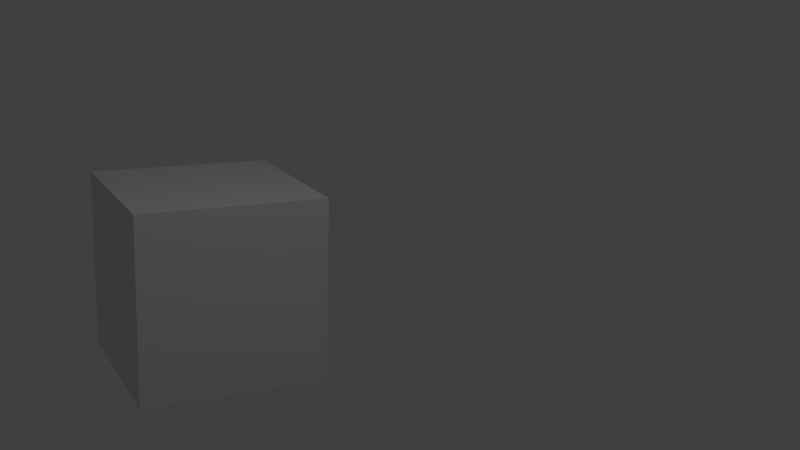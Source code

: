 # Source: 1.4.3.blend  (saved by Blender 2.55.0; exported with 4.5.12 LTS)
import bpy
from mathutils import Matrix  # noqa: F401  (used for matrix-valued properties, if any)

bpy.ops.wm.read_factory_settings(use_empty=True)
scene = bpy.context.scene
scene.name = 'Scene'

# ---- collections
col_collection_1 = bpy.data.collections.new('Collection 1'); scene.collection.children.link(col_collection_1)

# ---- materials (node trees are filled in below, after node groups)
mat_material = bpy.data.materials.new('Material')
mat_material.alpha_threshold = 0.0
mat_material.use_transparent_shadow = False
mat_material.roughness = 0.5
mat_material.line_color = (0.0, 0.0, 0.0, 1.0)

# ---- material node trees

# ---- world
world_world = bpy.data.worlds.new('World'); scene.world = world_world
world_world.color = (0.05088, 0.05088, 0.05088)
world_world.use_sun_shadow = False
world_world.sun_shadow_jitter_overblur = 0.0
world_world.cycles.sampling_method = 'MANUAL'
world_world.cycles.sample_map_resolution = 256

# ---- cameras
cam_camera_002 = bpy.data.cameras.new('Camera.002')
cam_camera_002.clip_end = 100.0
cam_camera_002.lens = 35.0
cam_camera_002.ortho_scale = 7.314
cam_camera_002.dof.focus_distance = 0.0
cam_camera_002.dof.aperture_fstop = 128.0
cam_camera_001 = bpy.data.cameras.new('Camera.001')
cam_camera_001.clip_end = 100.0
cam_camera_001.lens = 35.0
cam_camera_001.ortho_scale = 7.314
cam_camera_001.dof.focus_distance = 0.0
cam_camera_001.dof.aperture_fstop = 128.0
cam_camera = bpy.data.cameras.new('Camera')
cam_camera.passepartout_alpha = 0.4655
cam_camera.clip_end = 100.0
cam_camera.lens = 51.0
cam_camera.ortho_scale = 13.11
cam_camera.display_size = 1.84
cam_camera.show_limits = True
cam_camera.show_name = True
cam_camera.dof.focus_distance = 0.0
cam_camera.dof.aperture_fstop = 128.0

# ---- lights
light_lamp = bpy.data.lights.new('Lamp', 'POINT')
light_lamp.transmission_factor = 0.0
light_lamp.cutoff_distance = 30.0
light_lamp.energy = 100.0
light_lamp.shadow_buffer_clip_start = 1.001
light_lamp.shadow_soft_size = 1.0
light_lamp.shadow_maximum_resolution = 0.006
light_lamp.use_absolute_resolution = True
light_lamp.cycles.use_multiple_importance_sampling = False

# ---- meshes
me_cube = bpy.data.meshes.new('Cube')
me_cube.from_pydata([(1.0, 1.0, -1.0), (1.0, -1.0, -1.0), (-1.0, -1.0, -1.0), (-1.0, 1.0, -1.0), (1.0, 1.0, 1.0), (1.0, -1.0, 1.0), (-1.0, -1.0, 1.0), (-1.0, 1.0, 1.0)], [], [(0, 1, 2, 3), (4, 7, 6, 5), (0, 4, 5, 1), (1, 5, 6, 2), (2, 6, 7, 3), (4, 0, 3, 7)])
me_cube.materials.append(mat_material)
me_cube.use_remesh_preserve_volume = False
me_cube.use_remesh_preserve_attributes = False
me_cube.use_mirror_vertex_groups = False
me_cube.update()

# ---- objects
ob_camera_002 = bpy.data.objects.new('Camera.002', cam_camera_002)
ob_camera_001 = bpy.data.objects.new('Camera.001', cam_camera_001)
ob_cube = bpy.data.objects.new('Cube', me_cube)
ob_lamp = bpy.data.objects.new('Lamp', light_lamp)
ob_camera = bpy.data.objects.new('Camera', cam_camera)

# ---- transforms, parenting, visibility, modifiers, constraints
ob_camera_002.location = (-21.63, -4.74, 2.885)
ob_camera_002.rotation_euler = (1.259, 0.006309, 1.06)
ob_camera_002.scale = (1.0, 1.0, 1.0)
ob_camera_002.lock_rotations_4d = False
ob_camera_002.empty_display_type = 'ARROWS'
ob_camera_002.color = (0.0, 0.0, 0.0, 0.0)
ob_camera_002.display_type = 'WIRE'
ob_camera_002.lineart.crease_threshold = 0.0
ob_camera_001.location = (-5.937, -3.785, 2.961)
ob_camera_001.rotation_euler = (1.259, 0.006309, -0.9545)
ob_camera_001.scale = (1.0, 1.0, 1.0)
ob_camera_001.lock_rotations_4d = False
ob_camera_001.empty_display_type = 'ARROWS'
ob_camera_001.color = (0.0, 0.0, 0.0, 0.0)
ob_camera_001.display_type = 'WIRE'
ob_camera_001.lineart.crease_threshold = 0.0
ob_cube.location = (0.0, 0.0, 0.0)
ob_cube.lock_rotations_4d = False
ob_cube.empty_display_type = 'ARROWS'
ob_cube.lineart.crease_threshold = 0.0
ob_lamp.location = (4.076, 1.005, 5.904)
ob_lamp.rotation_euler = (0.6503, 0.05522, 1.866)
ob_lamp.lock_rotations_4d = False
ob_lamp.empty_display_type = 'ARROWS'
ob_lamp.color = (0.0, 0.0, 0.0, 0.0)
ob_lamp.lineart.crease_threshold = 0.0
ob_camera.location = (11.41, -3.331, 3.752)
ob_camera.rotation_euler = (1.309, -0.02844, 1.119)
ob_camera.lock_rotations_4d = False
ob_camera.empty_display_type = 'ARROWS'
ob_camera.color = (0.0, 0.0, 0.0, 0.0)
ob_camera.display_type = 'WIRE'
ob_camera.lineart.crease_threshold = 0.0
cam_camera.dof.focus_object = ob_cube

# ---- collection membership
col_collection_1.objects.link(ob_camera_002)
col_collection_1.objects.link(ob_camera_001)
col_collection_1.objects.link(ob_cube)
col_collection_1.objects.link(ob_lamp)
col_collection_1.objects.link(ob_camera)

# ---- scene / render settings (as saved in the file)
scene.camera = ob_camera
scene.frame_start = 1; scene.frame_end = 250; scene.frame_set(1)
scene.render.engine = 'BLENDER_EEVEE_NEXT'
scene.render.image_settings.color_mode = 'RGB'
scene.render.image_settings.compression = 90
scene.render.resolution_percentage = 50
scene.render.dither_intensity = 0.0
scene.render.bake_margin = 2
scene.render.bake_bias = 0.0
scene.cycles.use_denoising = False
scene.cycles.samples = 10
scene.cycles.sampling_pattern = 'TABULATED_SOBOL'
scene.cycles.light_sampling_threshold = 0.0
scene.cycles.use_adaptive_sampling = False
scene.cycles.use_light_tree = False
scene.cycles.blur_glossy = 0.0
scene.cycles.volume_bounces = 1
scene.cycles.pixel_filter_type = 'GAUSSIAN'
scene.cycles.sample_clamp_indirect = 0.0
scene.view_settings.view_transform = 'Standard'
bpy.context.view_layer.update()
